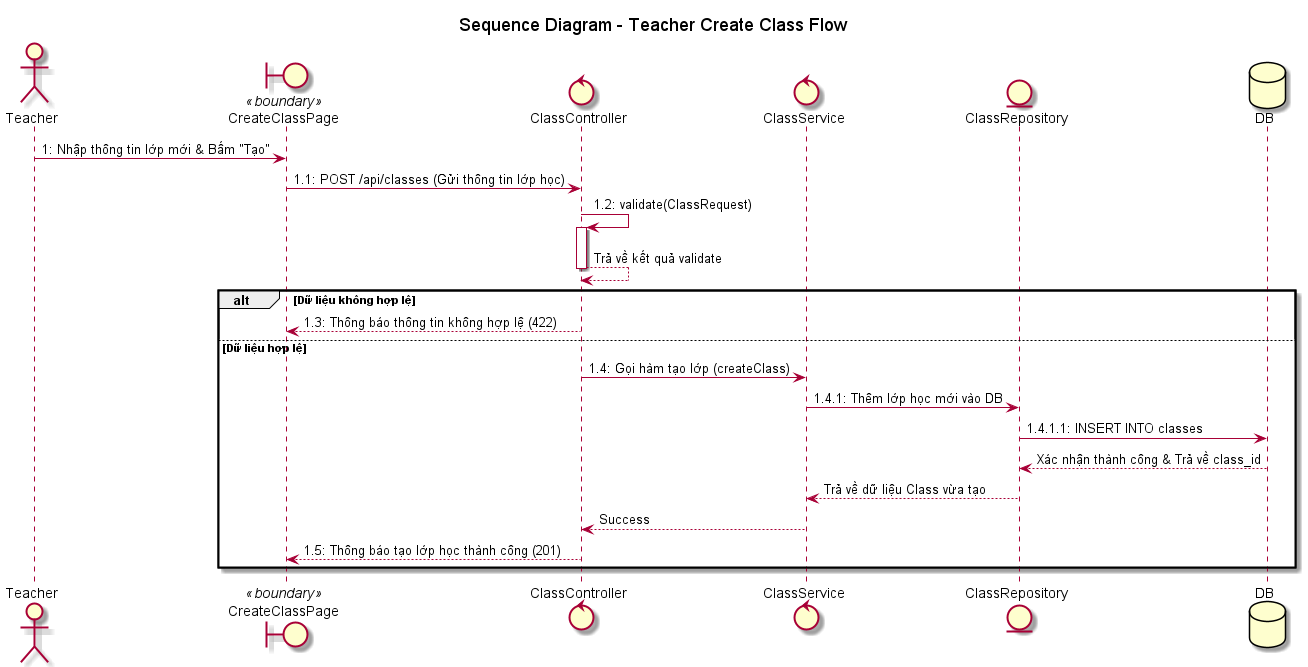

The diagram above was rendered by PlantUML. Its source (embedded in the PNG):
@startuml create_class_sequence
title Sequence Diagram - Teacher Create Class Flow

actor Teacher
boundary "CreateClassPage" as UI <<boundary>>
control ClassController
control ClassService
entity ClassRepository
database DB

' =========================================================================
' TIẾN HÀNH TẠO LỚP HỌC VÀ VALIDATE
' =========================================================================

Teacher -> UI: 1: Nhập thông tin lớp mới & Bấm "Tạo"
UI -> ClassController: 1.1: POST /api/classes (Gửi thông tin lớp học)

' Tự validate ngắn ngay tại Controller bằng ký hiệu ++ và --
ClassController -> ClassController++: 1.2: validate(ClassRequest)
ClassController --> ClassController--: Trả về kết quả validate

alt Dữ liệu không hợp lệ
    ClassController --> UI: 1.3: Thông báo thông tin không hợp lệ (422)
else Dữ liệu hợp lệ
    ClassController -> ClassService: 1.4: Gọi hàm tạo lớp (createClass)
    
    ClassService -> ClassRepository: 1.4.1: Thêm lớp học mới vào DB
    ClassRepository -> DB: 1.4.1.1: INSERT INTO classes
    DB --> ClassRepository: Xác nhận thành công & Trả về class_id
    
    ClassRepository --> ClassService: Trả về dữ liệu Class vừa tạo
    ClassService --> ClassController: Success
    ClassController --> UI: 1.5: Thông báo tạo lớp học thành công (201)
end

@enduml